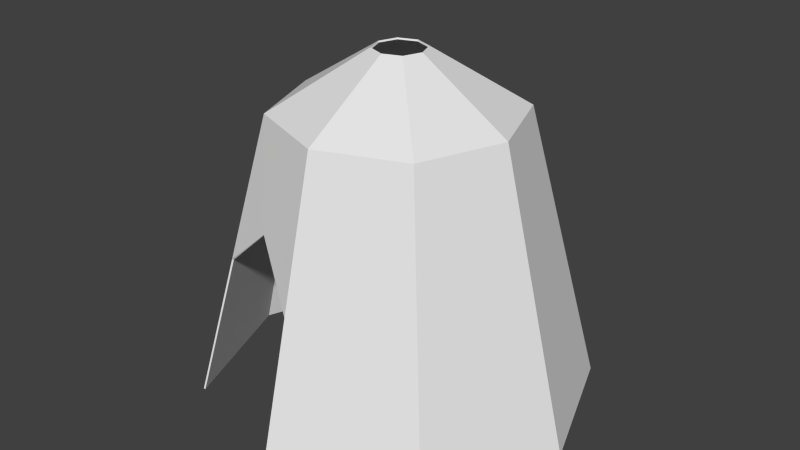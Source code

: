 # Source: Primitive_Hut.blend  (saved by Blender 2.77.0; exported with 4.5.12 LTS)
import bpy
from mathutils import Matrix  # noqa: F401  (used for matrix-valued properties, if any)

bpy.ops.wm.read_factory_settings(use_empty=True)
scene = bpy.context.scene
scene.name = 'Scene'

# ---- collections
col_collection_1 = bpy.data.collections.new('Collection 1'); scene.collection.children.link(col_collection_1)

# ---- materials (node trees are filled in below, after node groups)
mat_material = bpy.data.materials.new('Material')
mat_material.alpha_threshold = 0.0
mat_material.use_transparent_shadow = False
mat_material.roughness = 0.5
mat_material.line_color = (0.0, 0.0, 0.0, 1.0)

# ---- material node trees

# ---- world
world_world = bpy.data.worlds.new('World'); scene.world = world_world
world_world.color = (0.05088, 0.05088, 0.05088)
world_world.use_sun_shadow = False
world_world.sun_shadow_jitter_overblur = 0.0
world_world.cycles.sampling_method = 'NONE'
world_world.cycles.sample_map_resolution = 256

# ---- meshes
me_cube = bpy.data.meshes.new('Cube')
me_cube.from_pydata([(1.626, 1.626, -1.0), (1.626, -1.626, -1.0), (-1.626, -1.626, -1.0), (-1.626, 1.626, -1.0), (1.0, 1.0, 2.398), (1.0, -1.0, 2.398), (-1.0, -1.0, 2.398), (-1.0, 1.0, 2.398), (2.233, -1.999e-07, -1.0), (-2.233, 6.022e-07, -1.0), (1.374, -7.292e-07, 2.398), (-1.374, 2.576e-07, 2.398), (3.685e-07, 2.243, -1.0), (-3.081e-08, -2.243, -1.0), (3.387e-07, 1.38, 2.398), (-7.258e-07, -1.38, 2.398), (0.2136, 0.2136, 3.078), (1.313, 1.313, 0.6988), (0.2136, -0.2136, 3.078), (-0.2136, -0.2136, 3.078), (-0.2136, 0.2136, 3.078), (0.2934, -3.198e-07, 3.078), (-0.2934, -1.09e-07, 3.078), (-3.603e-08, 0.2947, 3.078), (-2.634e-07, -0.2947, 3.078), (1.313, -1.313, 0.6988), (-1.313, -1.313, 0.6988), (-1.313, 1.313, 0.6988), (-1.804, 4.299e-07, 0.6988), (1.804, -4.646e-07, 0.6988), (3.536e-07, 1.811, 0.6988), (-3.783e-07, -1.811, 0.6988), (-0.5, -1.19, 2.398), (-0.1068, -0.2541, 3.078), (-0.6564, -1.42, 1.265)], [], [(0, 17, 29, 8), (14, 7, 20, 23), (29, 10, 5, 25), (34, 32, 6, 26), (28, 11, 7, 27), (30, 12, 3, 27), (26, 6, 11, 28), (17, 4, 10, 29), (10, 4, 16, 21), (2, 26, 28, 9), (1, 25, 31, 13), (15, 5, 18, 24), (17, 0, 12, 30), (25, 5, 15, 31), (32, 15, 24, 33), (4, 17, 30, 14), (5, 10, 21, 18), (11, 6, 19, 22), (4, 14, 23, 16), (7, 11, 22, 20), (14, 30, 27, 7), (9, 28, 27, 3), (8, 29, 25, 1), (6, 32, 33, 19), (31, 15, 32, 34)])
me_cube.materials.append(mat_material)
me_cube.use_remesh_preserve_volume = False
me_cube.use_remesh_preserve_attributes = False
me_cube.use_mirror_vertex_groups = False
me_cube.update()

# ---- objects
ob_cube = bpy.data.objects.new('Cube', me_cube)

# ---- transforms, parenting, visibility, modifiers, constraints
ob_cube.location = (0.0, 0.0, 0.0)
ob_cube.scale = (0.4268, 0.4268, 0.4268)
ob_cube.lock_rotations_4d = False
ob_cube.empty_display_type = 'ARROWS'
ob_cube.lineart.crease_threshold = 0.0
_m = ob_cube.modifiers.new('Solidify', 'SOLIDIFY')
_m.thickness = 0.02
_m.nonmanifold_thickness_mode = 'FIXED'
_m.nonmanifold_merge_threshold = 0.0003

# ---- collection membership
col_collection_1.objects.link(ob_cube)

# ---- scene / render settings (as saved in the file)
scene.frame_start = 1; scene.frame_end = 250; scene.frame_set(1)
scene.render.engine = 'BLENDER_EEVEE_NEXT'
scene.render.resolution_percentage = 50
scene.render.dither_intensity = 0.0
scene.cycles.use_denoising = False
scene.cycles.samples = 10
scene.cycles.sampling_pattern = 'TABULATED_SOBOL'
scene.cycles.light_sampling_threshold = 0.0
scene.cycles.use_adaptive_sampling = False
scene.cycles.use_light_tree = False
scene.cycles.blur_glossy = 0.0
scene.cycles.pixel_filter_type = 'GAUSSIAN'
scene.cycles.sample_clamp_indirect = 0.0
scene.view_settings.view_transform = 'Standard'
bpy.context.view_layer.update()

# ---- added for rendering (the .blend has no active camera and no usable light): camera, sun
cam_auto = bpy.data.cameras.new('AutoCamera')
cam_auto.lens = 50.0
cam_auto.sensor_width = 36.0
cam_auto.clip_end = 1000.0
ob_auto_camera = bpy.data.objects.new('AutoCamera', cam_auto)
scene.collection.objects.link(ob_auto_camera)
ob_auto_camera.location = (2.975, -3.57001, 2.82249)
ob_auto_camera.rotation_euler = (1.09748, -7.21219e-08, 0.694738)
scene.camera = ob_auto_camera
light_auto_sun = bpy.data.lights.new('AutoSun', 'SUN')
light_auto_sun.energy = 3.0
light_auto_sun.angle = 0.0523599
ob_auto_sun = bpy.data.objects.new('AutoSun', light_auto_sun)
scene.collection.objects.link(ob_auto_sun)
ob_auto_sun.rotation_euler = (0.872665, 0.174533, 0.523599)
bpy.context.view_layer.update()
